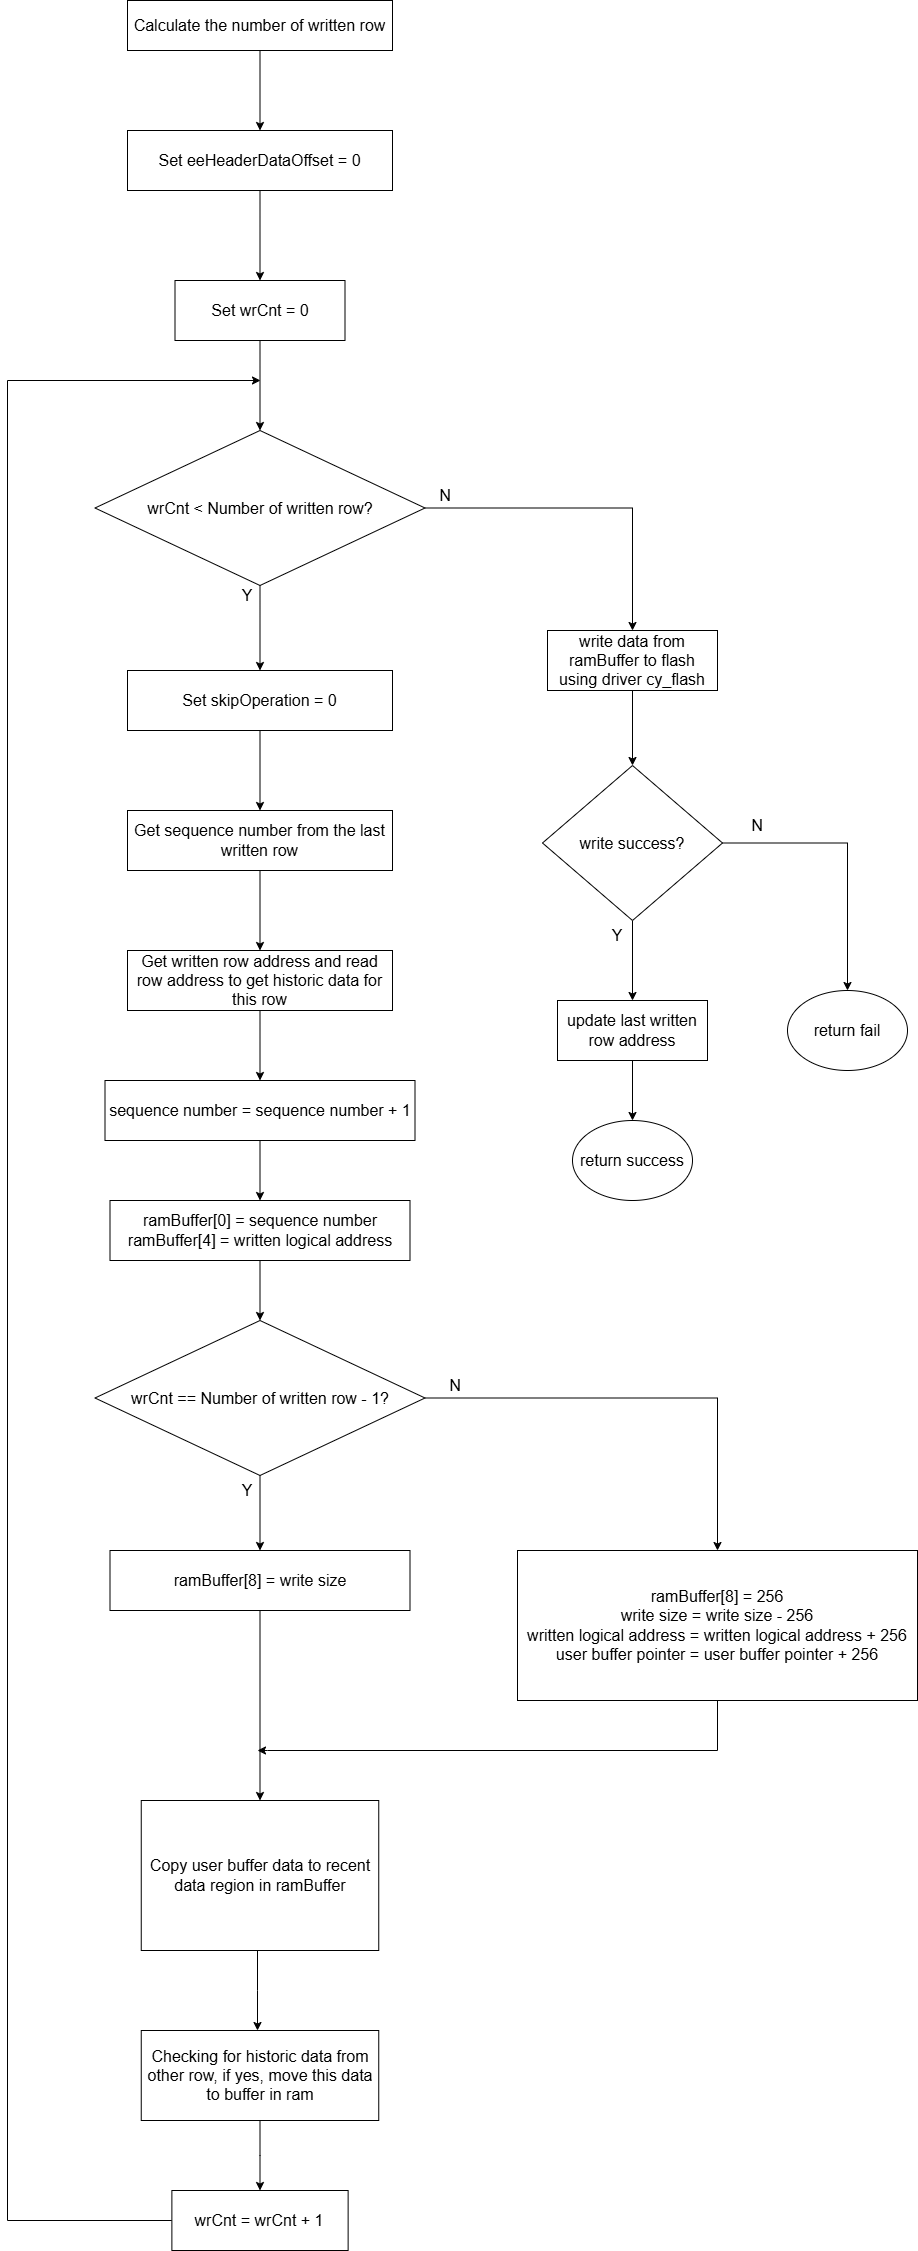

The diagram above was exported from draw.io. Its source (the exported page's mxGraphModel, read from the mxfile embedded in the PNG):
<mxGraphModel dx="1093" dy="945" grid="1" gridSize="10" guides="1" tooltips="1" connect="1" arrows="1" fold="1" page="1" pageScale="1" pageWidth="850" pageHeight="1100" math="0" shadow="0">
  <root>
    <mxCell id="0" />
    <mxCell id="1" parent="0" />
    <mxCell id="koBrOkgImIno1pPQejms-3" value="" style="edgeStyle=orthogonalEdgeStyle;rounded=0;orthogonalLoop=1;jettySize=auto;html=1;" edge="1" parent="1" source="koBrOkgImIno1pPQejms-1" target="koBrOkgImIno1pPQejms-2">
      <mxGeometry relative="1" as="geometry" />
    </mxCell>
    <mxCell id="koBrOkgImIno1pPQejms-1" value="&lt;span style=&quot;font-size: 16px;&quot;&gt;Calculate the number of written row&lt;/span&gt;" style="rounded=0;whiteSpace=wrap;html=1;" vertex="1" parent="1">
      <mxGeometry x="280" y="180" width="265" height="50" as="geometry" />
    </mxCell>
    <mxCell id="koBrOkgImIno1pPQejms-5" value="" style="edgeStyle=orthogonalEdgeStyle;rounded=0;orthogonalLoop=1;jettySize=auto;html=1;" edge="1" parent="1" source="koBrOkgImIno1pPQejms-2" target="koBrOkgImIno1pPQejms-4">
      <mxGeometry relative="1" as="geometry" />
    </mxCell>
    <mxCell id="koBrOkgImIno1pPQejms-2" value="&lt;span style=&quot;font-size: 16px;&quot;&gt;Set eeHeaderDataOffset = 0&lt;/span&gt;" style="rounded=0;whiteSpace=wrap;html=1;" vertex="1" parent="1">
      <mxGeometry x="280" y="310" width="265" height="60" as="geometry" />
    </mxCell>
    <mxCell id="koBrOkgImIno1pPQejms-7" value="" style="edgeStyle=orthogonalEdgeStyle;rounded=0;orthogonalLoop=1;jettySize=auto;html=1;entryX=0.5;entryY=0;entryDx=0;entryDy=0;" edge="1" parent="1" source="koBrOkgImIno1pPQejms-4" target="LGqGP_XMpRRa2jkPz7gE-1">
      <mxGeometry relative="1" as="geometry">
        <mxPoint x="412.5" y="620" as="targetPoint" />
      </mxGeometry>
    </mxCell>
    <mxCell id="koBrOkgImIno1pPQejms-4" value="&lt;span style=&quot;font-size: 16px;&quot;&gt;Set wrCnt = 0&lt;/span&gt;" style="rounded=0;whiteSpace=wrap;html=1;" vertex="1" parent="1">
      <mxGeometry x="327.5" y="460" width="170" height="60" as="geometry" />
    </mxCell>
    <mxCell id="LGqGP_XMpRRa2jkPz7gE-3" value="" style="edgeStyle=orthogonalEdgeStyle;rounded=0;orthogonalLoop=1;jettySize=auto;html=1;entryX=0.5;entryY=0;entryDx=0;entryDy=0;" edge="1" parent="1" source="LGqGP_XMpRRa2jkPz7gE-1" target="LGqGP_XMpRRa2jkPz7gE-4">
      <mxGeometry relative="1" as="geometry">
        <mxPoint x="412.5" y="892.5" as="targetPoint" />
      </mxGeometry>
    </mxCell>
    <mxCell id="8pJ1GAibWIRspXY2XHhn-7" style="edgeStyle=orthogonalEdgeStyle;rounded=0;orthogonalLoop=1;jettySize=auto;html=1;entryX=0.5;entryY=0;entryDx=0;entryDy=0;" edge="1" parent="1" source="LGqGP_XMpRRa2jkPz7gE-1" target="8pJ1GAibWIRspXY2XHhn-6">
      <mxGeometry relative="1" as="geometry" />
    </mxCell>
    <mxCell id="LGqGP_XMpRRa2jkPz7gE-1" value="&lt;span style=&quot;font-size: 16px;&quot;&gt;wrCnt &amp;lt; Number of written row?&lt;/span&gt;" style="rhombus;whiteSpace=wrap;html=1;rounded=0;" vertex="1" parent="1">
      <mxGeometry x="247.5" y="610" width="330" height="155" as="geometry" />
    </mxCell>
    <mxCell id="Yo8l9BuaH-M0AaObAnQc-3" value="" style="edgeStyle=orthogonalEdgeStyle;rounded=0;orthogonalLoop=1;jettySize=auto;html=1;" edge="1" parent="1" source="LGqGP_XMpRRa2jkPz7gE-4" target="Yo8l9BuaH-M0AaObAnQc-2">
      <mxGeometry relative="1" as="geometry" />
    </mxCell>
    <mxCell id="LGqGP_XMpRRa2jkPz7gE-4" value="&lt;span style=&quot;font-size: 16px;&quot;&gt;Set skipOperation = 0&lt;/span&gt;" style="rounded=0;whiteSpace=wrap;html=1;" vertex="1" parent="1">
      <mxGeometry x="280" y="850" width="265" height="60" as="geometry" />
    </mxCell>
    <mxCell id="Yo8l9BuaH-M0AaObAnQc-1" value="&lt;font style=&quot;font-size: 16px;&quot;&gt;Y&lt;/font&gt;" style="text;html=1;align=center;verticalAlign=middle;whiteSpace=wrap;rounded=0;" vertex="1" parent="1">
      <mxGeometry x="370" y="760" width="60" height="30" as="geometry" />
    </mxCell>
    <mxCell id="Yo8l9BuaH-M0AaObAnQc-5" value="" style="edgeStyle=orthogonalEdgeStyle;rounded=0;orthogonalLoop=1;jettySize=auto;html=1;" edge="1" parent="1" source="Yo8l9BuaH-M0AaObAnQc-2" target="Yo8l9BuaH-M0AaObAnQc-4">
      <mxGeometry relative="1" as="geometry" />
    </mxCell>
    <mxCell id="Yo8l9BuaH-M0AaObAnQc-2" value="&lt;span style=&quot;font-size: 16px;&quot;&gt;Get sequence number from the last written row&lt;/span&gt;" style="rounded=0;whiteSpace=wrap;html=1;" vertex="1" parent="1">
      <mxGeometry x="280" y="990" width="265" height="60" as="geometry" />
    </mxCell>
    <mxCell id="Yo8l9BuaH-M0AaObAnQc-7" value="" style="edgeStyle=orthogonalEdgeStyle;rounded=0;orthogonalLoop=1;jettySize=auto;html=1;" edge="1" parent="1" source="Yo8l9BuaH-M0AaObAnQc-4" target="Yo8l9BuaH-M0AaObAnQc-6">
      <mxGeometry relative="1" as="geometry" />
    </mxCell>
    <mxCell id="Yo8l9BuaH-M0AaObAnQc-4" value="&lt;span style=&quot;font-size: 16px;&quot;&gt;Get written row address and read row address to get historic data for this row&lt;/span&gt;" style="rounded=0;whiteSpace=wrap;html=1;" vertex="1" parent="1">
      <mxGeometry x="280" y="1130" width="265" height="60" as="geometry" />
    </mxCell>
    <mxCell id="Yo8l9BuaH-M0AaObAnQc-9" value="" style="edgeStyle=orthogonalEdgeStyle;rounded=0;orthogonalLoop=1;jettySize=auto;html=1;" edge="1" parent="1" source="Yo8l9BuaH-M0AaObAnQc-6" target="Yo8l9BuaH-M0AaObAnQc-8">
      <mxGeometry relative="1" as="geometry" />
    </mxCell>
    <mxCell id="Yo8l9BuaH-M0AaObAnQc-6" value="&lt;span style=&quot;font-size: 16px;&quot;&gt;sequence number = sequence number + 1&lt;/span&gt;" style="rounded=0;whiteSpace=wrap;html=1;" vertex="1" parent="1">
      <mxGeometry x="257.5" y="1260" width="310" height="60" as="geometry" />
    </mxCell>
    <mxCell id="Yo8l9BuaH-M0AaObAnQc-8" value="&lt;span style=&quot;font-size: 16px;&quot;&gt;ramBuffer[0] = sequence number&lt;/span&gt;&lt;div&gt;&lt;span style=&quot;font-size: 16px;&quot;&gt;ramBuffer[4] = written logical address&lt;/span&gt;&lt;/div&gt;" style="rounded=0;whiteSpace=wrap;html=1;" vertex="1" parent="1">
      <mxGeometry x="262.5" y="1380" width="300" height="60" as="geometry" />
    </mxCell>
    <mxCell id="Yo8l9BuaH-M0AaObAnQc-13" style="edgeStyle=orthogonalEdgeStyle;rounded=0;orthogonalLoop=1;jettySize=auto;html=1;entryX=0.5;entryY=0;entryDx=0;entryDy=0;" edge="1" parent="1" source="Yo8l9BuaH-M0AaObAnQc-10" target="Yo8l9BuaH-M0AaObAnQc-12">
      <mxGeometry relative="1" as="geometry" />
    </mxCell>
    <mxCell id="Yo8l9BuaH-M0AaObAnQc-16" style="edgeStyle=orthogonalEdgeStyle;rounded=0;orthogonalLoop=1;jettySize=auto;html=1;entryX=0.5;entryY=0;entryDx=0;entryDy=0;" edge="1" parent="1" source="Yo8l9BuaH-M0AaObAnQc-10" target="Yo8l9BuaH-M0AaObAnQc-15">
      <mxGeometry relative="1" as="geometry">
        <mxPoint x="650" y="1570" as="targetPoint" />
      </mxGeometry>
    </mxCell>
    <mxCell id="Yo8l9BuaH-M0AaObAnQc-10" value="&lt;span style=&quot;font-size: 16px;&quot;&gt;wrCnt == Number of written row - 1?&lt;/span&gt;" style="rhombus;whiteSpace=wrap;html=1;rounded=0;" vertex="1" parent="1">
      <mxGeometry x="247.5" y="1500" width="330" height="155" as="geometry" />
    </mxCell>
    <mxCell id="Yo8l9BuaH-M0AaObAnQc-11" style="edgeStyle=orthogonalEdgeStyle;rounded=0;orthogonalLoop=1;jettySize=auto;html=1;entryX=0.5;entryY=0;entryDx=0;entryDy=0;" edge="1" parent="1" source="Yo8l9BuaH-M0AaObAnQc-8" target="Yo8l9BuaH-M0AaObAnQc-10">
      <mxGeometry relative="1" as="geometry" />
    </mxCell>
    <mxCell id="Yo8l9BuaH-M0AaObAnQc-19" style="edgeStyle=orthogonalEdgeStyle;rounded=0;orthogonalLoop=1;jettySize=auto;html=1;entryX=0.5;entryY=0;entryDx=0;entryDy=0;" edge="1" parent="1" source="Yo8l9BuaH-M0AaObAnQc-12" target="Yo8l9BuaH-M0AaObAnQc-18">
      <mxGeometry relative="1" as="geometry" />
    </mxCell>
    <mxCell id="Yo8l9BuaH-M0AaObAnQc-12" value="&lt;span style=&quot;font-size: 16px;&quot;&gt;ramBuffer[8] = write size&lt;/span&gt;" style="rounded=0;whiteSpace=wrap;html=1;" vertex="1" parent="1">
      <mxGeometry x="262.5" y="1730" width="300" height="60" as="geometry" />
    </mxCell>
    <mxCell id="Yo8l9BuaH-M0AaObAnQc-14" value="&lt;font style=&quot;font-size: 16px;&quot;&gt;Y&lt;/font&gt;" style="text;html=1;align=center;verticalAlign=middle;whiteSpace=wrap;rounded=0;" vertex="1" parent="1">
      <mxGeometry x="370" y="1655" width="60" height="30" as="geometry" />
    </mxCell>
    <mxCell id="Yo8l9BuaH-M0AaObAnQc-20" style="edgeStyle=orthogonalEdgeStyle;rounded=0;orthogonalLoop=1;jettySize=auto;html=1;" edge="1" parent="1" source="Yo8l9BuaH-M0AaObAnQc-15">
      <mxGeometry relative="1" as="geometry">
        <mxPoint x="410" y="1930" as="targetPoint" />
        <Array as="points">
          <mxPoint x="870" y="1930" />
          <mxPoint x="420" y="1930" />
        </Array>
      </mxGeometry>
    </mxCell>
    <mxCell id="Yo8l9BuaH-M0AaObAnQc-15" value="&lt;span style=&quot;font-size: 16px;&quot;&gt;ramBuffer[8] = 256&lt;/span&gt;&lt;div&gt;&lt;span style=&quot;font-size: 16px;&quot;&gt;write size = write size - 256&lt;/span&gt;&lt;/div&gt;&lt;div&gt;&lt;span style=&quot;font-size: 16px;&quot;&gt;written logical address = written logical address + 256&lt;/span&gt;&lt;/div&gt;&lt;div&gt;&lt;span style=&quot;font-size: 16px;&quot;&gt;user buffer pointer = user buffer pointer + 256&lt;/span&gt;&lt;/div&gt;" style="rounded=0;whiteSpace=wrap;html=1;" vertex="1" parent="1">
      <mxGeometry x="670" y="1730" width="400" height="150" as="geometry" />
    </mxCell>
    <mxCell id="Yo8l9BuaH-M0AaObAnQc-17" value="&lt;font style=&quot;font-size: 16px;&quot;&gt;N&lt;/font&gt;" style="text;html=1;align=center;verticalAlign=middle;whiteSpace=wrap;rounded=0;" vertex="1" parent="1">
      <mxGeometry x="577.5" y="1550" width="60" height="30" as="geometry" />
    </mxCell>
    <mxCell id="8pJ1GAibWIRspXY2XHhn-2" value="" style="edgeStyle=orthogonalEdgeStyle;rounded=0;orthogonalLoop=1;jettySize=auto;html=1;" edge="1" parent="1" source="Yo8l9BuaH-M0AaObAnQc-18" target="8pJ1GAibWIRspXY2XHhn-1">
      <mxGeometry relative="1" as="geometry">
        <Array as="points">
          <mxPoint x="410" y="2170" />
          <mxPoint x="410" y="2170" />
        </Array>
      </mxGeometry>
    </mxCell>
    <mxCell id="Yo8l9BuaH-M0AaObAnQc-18" value="&lt;span style=&quot;font-size: 16px;&quot;&gt;Copy user buffer data to recent data region in ramBuffer&lt;/span&gt;" style="rounded=0;whiteSpace=wrap;html=1;" vertex="1" parent="1">
      <mxGeometry x="293.75" y="1980" width="237.5" height="150" as="geometry" />
    </mxCell>
    <mxCell id="8pJ1GAibWIRspXY2XHhn-4" value="" style="edgeStyle=orthogonalEdgeStyle;rounded=0;orthogonalLoop=1;jettySize=auto;html=1;" edge="1" parent="1" source="8pJ1GAibWIRspXY2XHhn-1" target="8pJ1GAibWIRspXY2XHhn-3">
      <mxGeometry relative="1" as="geometry" />
    </mxCell>
    <mxCell id="8pJ1GAibWIRspXY2XHhn-1" value="&lt;span style=&quot;font-size: 16px;&quot;&gt;Checking for historic data from other row, if yes, move this data to buffer in ram&lt;/span&gt;" style="rounded=0;whiteSpace=wrap;html=1;" vertex="1" parent="1">
      <mxGeometry x="293.75" y="2210" width="237.5" height="90" as="geometry" />
    </mxCell>
    <mxCell id="8pJ1GAibWIRspXY2XHhn-5" style="edgeStyle=orthogonalEdgeStyle;rounded=0;orthogonalLoop=1;jettySize=auto;html=1;" edge="1" parent="1" source="8pJ1GAibWIRspXY2XHhn-3">
      <mxGeometry relative="1" as="geometry">
        <mxPoint x="413" y="560" as="targetPoint" />
        <Array as="points">
          <mxPoint x="160" y="2400" />
          <mxPoint x="160" y="560" />
          <mxPoint x="413" y="560" />
        </Array>
      </mxGeometry>
    </mxCell>
    <mxCell id="8pJ1GAibWIRspXY2XHhn-3" value="&lt;span style=&quot;font-size: 16px;&quot;&gt;wrCnt = wrCnt + 1&lt;/span&gt;" style="rounded=0;whiteSpace=wrap;html=1;" vertex="1" parent="1">
      <mxGeometry x="324.38" y="2370" width="176.25" height="60" as="geometry" />
    </mxCell>
    <mxCell id="8pJ1GAibWIRspXY2XHhn-10" style="edgeStyle=orthogonalEdgeStyle;rounded=0;orthogonalLoop=1;jettySize=auto;html=1;entryX=0.5;entryY=0;entryDx=0;entryDy=0;" edge="1" parent="1" source="8pJ1GAibWIRspXY2XHhn-6" target="8pJ1GAibWIRspXY2XHhn-9">
      <mxGeometry relative="1" as="geometry" />
    </mxCell>
    <mxCell id="8pJ1GAibWIRspXY2XHhn-6" value="&lt;span style=&quot;font-size: 16px;&quot;&gt;write data from ramBuffer to flash using driver cy_flash&lt;/span&gt;" style="rounded=0;whiteSpace=wrap;html=1;" vertex="1" parent="1">
      <mxGeometry x="700" y="810" width="170" height="60" as="geometry" />
    </mxCell>
    <mxCell id="8pJ1GAibWIRspXY2XHhn-8" value="&lt;font style=&quot;font-size: 16px;&quot;&gt;N&lt;/font&gt;" style="text;html=1;align=center;verticalAlign=middle;whiteSpace=wrap;rounded=0;" vertex="1" parent="1">
      <mxGeometry x="567.5" y="660" width="60" height="30" as="geometry" />
    </mxCell>
    <mxCell id="8pJ1GAibWIRspXY2XHhn-12" style="edgeStyle=orthogonalEdgeStyle;rounded=0;orthogonalLoop=1;jettySize=auto;html=1;entryX=0.5;entryY=0;entryDx=0;entryDy=0;" edge="1" parent="1" source="8pJ1GAibWIRspXY2XHhn-9" target="8pJ1GAibWIRspXY2XHhn-11">
      <mxGeometry relative="1" as="geometry" />
    </mxCell>
    <mxCell id="7KTJTXkL9vwgmmpXwJHT-4" style="edgeStyle=orthogonalEdgeStyle;rounded=0;orthogonalLoop=1;jettySize=auto;html=1;" edge="1" parent="1" source="8pJ1GAibWIRspXY2XHhn-9" target="7KTJTXkL9vwgmmpXwJHT-3">
      <mxGeometry relative="1" as="geometry" />
    </mxCell>
    <mxCell id="8pJ1GAibWIRspXY2XHhn-9" value="&lt;span style=&quot;font-size: 16px;&quot;&gt;write success?&lt;/span&gt;" style="rhombus;whiteSpace=wrap;html=1;rounded=0;" vertex="1" parent="1">
      <mxGeometry x="695" y="945" width="180" height="155" as="geometry" />
    </mxCell>
    <mxCell id="7KTJTXkL9vwgmmpXwJHT-2" style="edgeStyle=orthogonalEdgeStyle;rounded=0;orthogonalLoop=1;jettySize=auto;html=1;" edge="1" parent="1" source="8pJ1GAibWIRspXY2XHhn-11" target="7KTJTXkL9vwgmmpXwJHT-1">
      <mxGeometry relative="1" as="geometry" />
    </mxCell>
    <mxCell id="8pJ1GAibWIRspXY2XHhn-11" value="&lt;span style=&quot;font-size: 16px;&quot;&gt;update last written row address&lt;/span&gt;" style="rounded=0;whiteSpace=wrap;html=1;" vertex="1" parent="1">
      <mxGeometry x="710" y="1180" width="150" height="60" as="geometry" />
    </mxCell>
    <mxCell id="8pJ1GAibWIRspXY2XHhn-13" value="&lt;font style=&quot;font-size: 16px;&quot;&gt;Y&lt;/font&gt;" style="text;html=1;align=center;verticalAlign=middle;whiteSpace=wrap;rounded=0;" vertex="1" parent="1">
      <mxGeometry x="740" y="1100" width="60" height="30" as="geometry" />
    </mxCell>
    <mxCell id="7KTJTXkL9vwgmmpXwJHT-1" value="&lt;font style=&quot;font-size: 16px;&quot;&gt;return success&lt;/font&gt;" style="ellipse;whiteSpace=wrap;html=1;" vertex="1" parent="1">
      <mxGeometry x="725" y="1300" width="120" height="80" as="geometry" />
    </mxCell>
    <mxCell id="7KTJTXkL9vwgmmpXwJHT-3" value="&lt;font style=&quot;font-size: 16px;&quot;&gt;return fail&lt;/font&gt;" style="ellipse;whiteSpace=wrap;html=1;" vertex="1" parent="1">
      <mxGeometry x="940" y="1170" width="120" height="80" as="geometry" />
    </mxCell>
    <mxCell id="7KTJTXkL9vwgmmpXwJHT-5" value="&lt;font style=&quot;font-size: 16px;&quot;&gt;N&lt;/font&gt;" style="text;html=1;align=center;verticalAlign=middle;whiteSpace=wrap;rounded=0;" vertex="1" parent="1">
      <mxGeometry x="880" y="990" width="60" height="30" as="geometry" />
    </mxCell>
  </root>
</mxGraphModel>